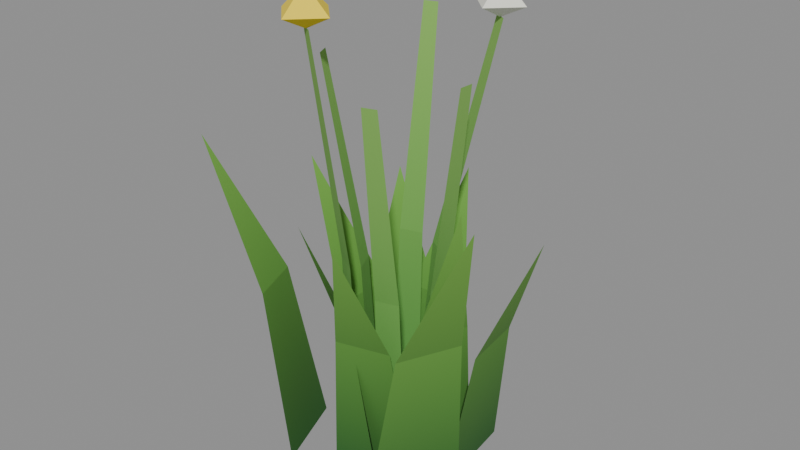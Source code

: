 # Source: herbe_03.blend  (saved by Blender 5.2.45; exported with 4.5.12 LTS)
import bpy
from mathutils import Matrix  # noqa: F401  (used for matrix-valued properties, if any)

bpy.ops.wm.read_factory_settings(use_empty=True)
scene = bpy.context.scene
scene.name = 'Scene'

# ---- materials (node trees are filled in below, after node groups)
mat_herbe_brin = bpy.data.materials.new('Herbe_brin')
mat_herbe_brin_003 = bpy.data.materials.new('Herbe_brin.003')

# ---- material node trees
mat_herbe_brin.use_nodes = True; mat_herbe_brin.node_tree.nodes.clear()
_N = mat_herbe_brin.node_tree.nodes; _L = mat_herbe_brin.node_tree.links
n0 = _N.new('ShaderNodeBsdfPrincipled'); n0.name = 'Principled BSDF'; n0.location = (-200, 100)
n0.inputs[2].default_value = 1.0
n0.inputs[10].default_value = 0.005
n1 = _N.new('ShaderNodeOutputMaterial'); n1.name = 'Material Output'; n1.location = (200, 100)
n2 = _N.new('ShaderNodeVertexColor'); n2.name = 'Color Attribute'; n2.location = (0, 0)
n2.layer_name = 'Col'
_L.new(n0.outputs[0], n1.inputs[0])
_L.new(n2.outputs[0], n0.inputs[0])
n1.is_active_output = True
mat_herbe_brin_003.use_nodes = True; mat_herbe_brin_003.node_tree.nodes.clear()
_N = mat_herbe_brin_003.node_tree.nodes; _L = mat_herbe_brin_003.node_tree.links
n0 = _N.new('ShaderNodeBsdfPrincipled'); n0.name = 'Principled BSDF'; n0.location = (-200, 100)
n0.inputs[2].default_value = 1.0
n0.inputs[10].default_value = 0.005
n1 = _N.new('ShaderNodeOutputMaterial'); n1.name = 'Material Output'; n1.location = (200, 100)
n2 = _N.new('ShaderNodeVertexColor'); n2.name = 'Color Attribute'; n2.location = (0, 0)
n2.layer_name = 'Col'
_L.new(n0.outputs[0], n1.inputs[0])
_L.new(n2.outputs[0], n0.inputs[0])
n1.is_active_output = True

# ---- meshes
me_herbe_01 = bpy.data.meshes.new('herbe_01')
me_herbe_01.from_pydata([(0.05137, -0.06254, 0.0), (0.08489, 0.04094, 0.0), (0.07026, -0.04865, 0.1939), (0.09204, 0.01861, 0.1939), (0.1112, -0.02474, 0.3525), (0.09463, -0.02185, 0.0), (0.08061, 0.09719, 0.0), (0.1155, 0.001726, 0.1695), (0.1064, 0.07911, 0.1695), (0.1647, 0.04675, 0.3081), (0.05178, 0.07337, 0.0), (-0.05522, 0.05232, 0.0), (0.02666, 0.1022, 0.1639), (-0.04288, 0.08849, 0.1639), (-0.02284, 0.1702, 0.2981), (-0.002888, 0.1126, 0.0), (-0.0859, 0.03634, 0.0), (-0.03528, 0.1187, 0.1582), (-0.08924, 0.06913, 0.1582), (-0.1035, 0.1388, 0.2877), (-0.01868, 0.06605, 0.0), (-0.02199, -0.04547, 0.0), (-0.05261, 0.04752, 0.1852), (-0.05477, -0.02497, 0.1852), (-0.1306, 0.01356, 0.3367), (-0.1092, 0.001218, 0.0), (-0.0736, -0.0958, 0.0), (-0.1356, -0.02772, 0.2069), (-0.1124, -0.09079, 0.2069), (-0.1992, -0.08683, 0.3761), (-0.0526, 0.01229, 0.0), (0.0358, -0.06732, 0.0), (-0.05229, -0.01848, 0.1683), (0.00517, -0.07023, 0.1683), (-0.05852, -0.08317, 0.306), (-0.03691, -0.05851, 0.0), (0.06026, -0.03274, 0.0), (-0.01317, -0.07938, 0.1795), (0.04999, -0.06263, 0.1795), (0.03392, -0.1295, 0.3263), (0.05678, -0.1138, 0.0), (0.1049, -0.008558, 0.0), (0.09802, -0.1104, 0.2153), (0.1293, -0.04198, 0.2153), (0.1893, -0.1108, 0.3915)], [], [(0, 1, 3), (0, 3, 2), (2, 3, 4), (5, 6, 8), (5, 8, 7), (7, 8, 9), (10, 11, 13), (10, 13, 12), (12, 13, 14), (15, 16, 18), (15, 18, 17), (17, 18, 19), (20, 21, 23), (20, 23, 22), (22, 23, 24), (25, 26, 28), (25, 28, 27), (27, 28, 29), (30, 31, 33), (30, 33, 32), (32, 33, 34), (35, 36, 38), (35, 38, 37), (37, 38, 39), (40, 41, 43), (40, 43, 42), (42, 43, 44)])
_ca = me_herbe_01.color_attributes.new('Col', 'FLOAT_COLOR', 'CORNER')
_ca.data.foreach_set('color', [0.025, 0.13, 0.02, 1.0, 0.025, 0.13, 0.02, 1.0, 0.1098, 0.2996, 0.04423, 1.0, 0.025, 0.13, 0.02, 1.0, 0.1098, 0.2996, 0.04423, 1.0, 0.1098, 0.2996, 0.04423, 1.0, 0.1098, 0.2996, 0.04423, 1.0, 0.1098, 0.2996, 0.04423, 1.0, 0.1792, 0.4384, 0.06406, 1.0, 0.025, 0.13, 0.02, 1.0, 0.025, 0.13, 0.02, 1.0, 0.09914, 0.2783, 0.04118, 1.0, 0.025, 0.13, 0.02, 1.0, 0.09914, 0.2783, 0.04118, 1.0, 0.09914, 0.2783, 0.04118, 1.0, 0.09914, 0.2783, 0.04118, 1.0, 0.09914, 0.2783, 0.04118, 1.0, 0.1598, 0.3996, 0.05851, 1.0, 0.025, 0.13, 0.02, 1.0, 0.025, 0.13, 0.02, 1.0, 0.09672, 0.2734, 0.04049, 1.0, 0.025, 0.13, 0.02, 1.0, 0.09672, 0.2734, 0.04049, 1.0, 0.09672, 0.2734, 0.04049, 1.0, 0.09672, 0.2734, 0.04049, 1.0, 0.09672, 0.2734, 0.04049, 1.0, 0.1554, 0.3908, 0.05726, 1.0, 0.025, 0.13, 0.02, 1.0, 0.025, 0.13, 0.02, 1.0, 0.09422, 0.2684, 0.03978, 1.0, 0.025, 0.13, 0.02, 1.0, 0.09422, 0.2684, 0.03978, 1.0, 0.09422, 0.2684, 0.03978, 1.0, 0.09422, 0.2684, 0.03978, 1.0, 0.09422, 0.2684, 0.03978, 1.0, 0.1509, 0.3817, 0.05596, 1.0, 0.025, 0.13, 0.02, 1.0, 0.025, 0.13, 0.02, 1.0, 0.106, 0.2921, 0.04315, 1.0, 0.025, 0.13, 0.02, 1.0, 0.106, 0.2921, 0.04315, 1.0, 0.106, 0.2921, 0.04315, 1.0, 0.106, 0.2921, 0.04315, 1.0, 0.106, 0.2921, 0.04315, 1.0, 0.1723, 0.4246, 0.06209, 1.0, 0.025, 0.13, 0.02, 1.0, 0.025, 0.13, 0.02, 1.0, 0.1155, 0.311, 0.04586, 1.0, 0.025, 0.13, 0.02, 1.0, 0.1155, 0.311, 0.04586, 1.0, 0.1155, 0.311, 0.04586, 1.0, 0.1155, 0.311, 0.04586, 1.0, 0.1155, 0.311, 0.04586, 1.0, 0.1895, 0.4591, 0.06701, 1.0, 0.025, 0.13, 0.02, 1.0, 0.025, 0.13, 0.02, 1.0, 0.09864, 0.2773, 0.04104, 1.0, 0.025, 0.13, 0.02, 1.0, 0.09864, 0.2773, 0.04104, 1.0, 0.09864, 0.2773, 0.04104, 1.0, 0.09864, 0.2773, 0.04104, 1.0, 0.09864, 0.2773, 0.04104, 1.0, 0.1589, 0.3978, 0.05825, 1.0, 0.025, 0.13, 0.02, 1.0, 0.025, 0.13, 0.02, 1.0, 0.1035, 0.287, 0.04243, 1.0, 0.025, 0.13, 0.02, 1.0, 0.1035, 0.287, 0.04243, 1.0, 0.1035, 0.287, 0.04243, 1.0, 0.1035, 0.287, 0.04243, 1.0, 0.1035, 0.287, 0.04243, 1.0, 0.1678, 0.4155, 0.06079, 1.0, 0.025, 0.13, 0.02, 1.0, 0.025, 0.13, 0.02, 1.0, 0.1192, 0.3184, 0.04691, 1.0, 0.025, 0.13, 0.02, 1.0, 0.1192, 0.3184, 0.04691, 1.0, 0.1192, 0.3184, 0.04691, 1.0, 0.1192, 0.3184, 0.04691, 1.0, 0.1192, 0.3184, 0.04691, 1.0, 0.1963, 0.4725, 0.06893, 1.0])
me_herbe_01.materials.append(mat_herbe_brin)
me_herbe_01.update()
me_herbe_03 = bpy.data.meshes.new('herbe_03')
me_herbe_03.from_pydata([(0.04925, -0.00802, 0.0), (0.05137, 0.02591, 0.0), (0.05942, -0.005644, 0.2364), (0.06117, 0.02229, 0.2364), (0.08973, -0.002031, 0.4728), (0.09079, 0.01494, 0.4728), (0.02831, 0.02159, 0.0), (-0.0006228, 0.03944, 0.0), (0.03707, 0.04151, 0.257), (0.01325, 0.05621, 0.257), (0.06634, 0.09943, 0.514), (0.05187, 0.1084, 0.514), (-0.002682, 0.05143, 0.0), (-0.03515, 0.04134, 0.0), (-0.01091, 0.0678, 0.2547), (-0.03764, 0.0595, 0.2547), (-0.03225, 0.118, 0.5095), (-0.04848, 0.1129, 0.5095), (-0.02638, 0.01342, 0.0), (-0.01269, -0.0177, 0.0), (-0.03797, 0.005039, 0.2415), (-0.0267, -0.02058, 0.2415), (-0.07415, -0.01688, 0.483), (-0.06731, -0.03244, 0.483), (-0.0297, -0.03349, 0.0), (3.552e-05, -0.04997, 0.0), (-0.0326, -0.04491, 0.2633), (-0.008117, -0.05848, 0.2633), (-0.04436, -0.07748, 0.5266), (-0.02949, -0.08572, 0.5266), (0.01626, -0.04329, 0.0), (0.04876, -0.03332, 0.0), (0.02293, -0.05479, 0.2334), (0.04969, -0.04659, 0.2334), (0.03958, -0.09035, 0.4668), (0.05583, -0.08536, 0.4668), (-0.00493, -0.0816, 0.5416), (-0.06893, -0.0816, 0.5416), (-0.03693, -0.0496, 0.5416), (-0.03693, -0.1136, 0.5416), (-0.03693, -0.0816, 0.5704), (-0.03693, -0.0816, 0.5256), (0.09111, 0.1039, 0.529), (0.02711, 0.1039, 0.529), (0.05911, 0.1359, 0.529), (0.05911, 0.07189, 0.529), (0.05911, 0.1039, 0.5578), (0.05911, 0.1039, 0.513)], [], [(0, 1, 3), (0, 3, 2), (2, 3, 5), (2, 5, 4), (6, 9, 7), (6, 8, 9), (8, 11, 9), (8, 10, 11), (12, 13, 15), (12, 15, 14), (14, 15, 17), (14, 17, 16), (18, 21, 19), (18, 20, 21), (20, 23, 21), (20, 22, 23), (24, 25, 27), (24, 27, 26), (26, 27, 29), (26, 29, 28), (30, 31, 33), (30, 33, 32), (32, 33, 35), (32, 35, 34), (36, 38, 40), (38, 37, 40), (37, 39, 40), (39, 36, 40), (38, 36, 41), (37, 38, 41), (39, 37, 41), (36, 39, 41), (42, 44, 46), (44, 43, 46), (43, 45, 46), (45, 42, 46), (44, 42, 47), (43, 44, 47), (45, 43, 47), (42, 45, 47)])
_ca = me_herbe_03.color_attributes.new('Col', 'FLOAT_COLOR', 'CORNER')
_ca.data.foreach_set('color', [0.085, 0.32, 0.055, 1.0, 0.085, 0.32, 0.055, 1.0, 0.1516, 0.3888, 0.07434, 1.0, 0.085, 0.32, 0.055, 1.0, 0.1516, 0.3888, 0.07434, 1.0, 0.1516, 0.3888, 0.07434, 1.0, 0.1516, 0.3888, 0.07434, 1.0, 0.1516, 0.3888, 0.07434, 1.0, 0.2182, 0.4575, 0.09368, 1.0, 0.1516, 0.3888, 0.07434, 1.0, 0.2182, 0.4575, 0.09368, 1.0, 0.2182, 0.4575, 0.09368, 1.0, 0.085, 0.32, 0.055, 1.0, 0.1574, 0.3948, 0.07603, 1.0, 0.085, 0.32, 0.055, 1.0, 0.085, 0.32, 0.055, 1.0, 0.1574, 0.3948, 0.07603, 1.0, 0.1574, 0.3948, 0.07603, 1.0, 0.1574, 0.3948, 0.07603, 1.0, 0.2298, 0.4695, 0.09705, 1.0, 0.1574, 0.3948, 0.07603, 1.0, 0.1574, 0.3948, 0.07603, 1.0, 0.2298, 0.4695, 0.09705, 1.0, 0.2298, 0.4695, 0.09705, 1.0, 0.085, 0.32, 0.055, 1.0, 0.085, 0.32, 0.055, 1.0, 0.1568, 0.3941, 0.07584, 1.0, 0.085, 0.32, 0.055, 1.0, 0.1568, 0.3941, 0.07584, 1.0, 0.1568, 0.3941, 0.07584, 1.0, 0.1568, 0.3941, 0.07584, 1.0, 0.1568, 0.3941, 0.07584, 1.0, 0.2286, 0.4682, 0.09668, 1.0, 0.1568, 0.3941, 0.07584, 1.0, 0.2286, 0.4682, 0.09668, 1.0, 0.2286, 0.4682, 0.09668, 1.0, 0.085, 0.32, 0.055, 1.0, 0.1531, 0.3903, 0.07476, 1.0, 0.085, 0.32, 0.055, 1.0, 0.085, 0.32, 0.055, 1.0, 0.1531, 0.3903, 0.07476, 1.0, 0.1531, 0.3903, 0.07476, 1.0, 0.1531, 0.3903, 0.07476, 1.0, 0.2211, 0.4605, 0.09452, 1.0, 0.1531, 0.3903, 0.07476, 1.0, 0.1531, 0.3903, 0.07476, 1.0, 0.2211, 0.4605, 0.09452, 1.0, 0.2211, 0.4605, 0.09452, 1.0, 0.085, 0.32, 0.055, 1.0, 0.085, 0.32, 0.055, 1.0, 0.1592, 0.3966, 0.07654, 1.0, 0.085, 0.32, 0.055, 1.0, 0.1592, 0.3966, 0.07654, 1.0, 0.1592, 0.3966, 0.07654, 1.0, 0.1592, 0.3966, 0.07654, 1.0, 0.1592, 0.3966, 0.07654, 1.0, 0.2334, 0.4732, 0.09809, 1.0, 0.1592, 0.3966, 0.07654, 1.0, 0.2334, 0.4732, 0.09809, 1.0, 0.2334, 0.4732, 0.09809, 1.0, 0.085, 0.32, 0.055, 1.0, 0.085, 0.32, 0.055, 1.0, 0.1508, 0.3879, 0.0741, 1.0, 0.085, 0.32, 0.055, 1.0, 0.1508, 0.3879, 0.0741, 1.0, 0.1508, 0.3879, 0.0741, 1.0, 0.1508, 0.3879, 0.0741, 1.0, 0.1508, 0.3879, 0.0741, 1.0, 0.2165, 0.4558, 0.09319, 1.0, 0.1508, 0.3879, 0.0741, 1.0, 0.2165, 0.4558, 0.09319, 1.0, 0.2165, 0.4558, 0.09319, 1.0, 0.95, 0.72, 0.04, 1.0, 0.95, 0.72, 0.04, 1.0, 0.95, 0.72, 0.04, 1.0, 0.95, 0.72, 0.04, 1.0, 0.95, 0.72, 0.04, 1.0, 0.95, 0.72, 0.04, 1.0, 0.95, 0.72, 0.04, 1.0, 0.95, 0.72, 0.04, 1.0, 0.95, 0.72, 0.04, 1.0, 0.95, 0.72, 0.04, 1.0, 0.95, 0.72, 0.04, 1.0, 0.95, 0.72, 0.04, 1.0, 0.95, 0.72, 0.04, 1.0, 0.95, 0.72, 0.04, 1.0, 0.95, 0.72, 0.04, 1.0, 0.95, 0.72, 0.04, 1.0, 0.95, 0.72, 0.04, 1.0, 0.95, 0.72, 0.04, 1.0, 0.95, 0.72, 0.04, 1.0, 0.95, 0.72, 0.04, 1.0, 0.95, 0.72, 0.04, 1.0, 0.95, 0.72, 0.04, 1.0, 0.95, 0.72, 0.04, 1.0, 0.95, 0.72, 0.04, 1.0, 0.85, 0.85, 0.75, 1.0, 0.85, 0.85, 0.75, 1.0, 0.85, 0.85, 0.75, 1.0, 0.85, 0.85, 0.75, 1.0, 0.85, 0.85, 0.75, 1.0, 0.85, 0.85, 0.75, 1.0, 0.85, 0.85, 0.75, 1.0, 0.85, 0.85, 0.75, 1.0, 0.85, 0.85, 0.75, 1.0, 0.85, 0.85, 0.75, 1.0, 0.85, 0.85, 0.75, 1.0, 0.85, 0.85, 0.75, 1.0, 0.85, 0.85, 0.75, 1.0, 0.85, 0.85, 0.75, 1.0, 0.85, 0.85, 0.75, 1.0, 0.85, 0.85, 0.75, 1.0, 0.85, 0.85, 0.75, 1.0, 0.85, 0.85, 0.75, 1.0, 0.85, 0.85, 0.75, 1.0, 0.85, 0.85, 0.75, 1.0, 0.85, 0.85, 0.75, 1.0, 0.85, 0.85, 0.75, 1.0, 0.85, 0.85, 0.75, 1.0, 0.85, 0.85, 0.75, 1.0])
me_herbe_03.materials.append(mat_herbe_brin_003)
me_herbe_03.update()

# ---- objects
ob_herbe_01 = bpy.data.objects.new('herbe_01', me_herbe_01)
ob_herbe_03 = bpy.data.objects.new('herbe_03', me_herbe_03)

# ---- transforms, parenting, visibility, modifiers, constraints
ob_herbe_01.location = (0.0, 0.0, 0.0)
ob_herbe_03.location = (0.0, 0.0, 0.0)

# ---- collection membership
scene.collection.objects.link(ob_herbe_01)
scene.collection.objects.link(ob_herbe_03)

# ---- scene / render settings (as saved in the file)
scene.frame_start = 1; scene.frame_end = 250; scene.frame_set(1)
scene.render.engine = 'BLENDER_EEVEE_NEXT'
scene.render.bake_bias = 0.0
scene.render.bake_samples = 0
scene.render.compositor_device = 'GPU'
scene.eevee.use_volume_custom_range = False
scene.eevee.fast_gi_thickness_near = 0.1
scene.eevee.fast_gi_thickness_far = 0.0
scene.eevee.ray_tracing_options.screen_trace_thickness = 0.1
bpy.context.view_layer.update()

# ---- added for rendering (the .blend has no active camera and no usable light): camera, sun + grey world if the file has none
cam_auto = bpy.data.cameras.new('AutoCamera')
cam_auto.lens = 50.0
cam_auto.sensor_width = 36.0
cam_auto.clip_end = 1000.0
ob_auto_camera = bpy.data.objects.new('AutoCamera', cam_auto)
scene.collection.objects.link(ob_auto_camera)
ob_auto_camera.location = (0.691257, -0.815094, 0.842186)
ob_auto_camera.rotation_euler = (1.09748, -7.21219e-08, 0.694738)
scene.camera = ob_auto_camera
light_auto_sun = bpy.data.lights.new('AutoSun', 'SUN')
light_auto_sun.energy = 3.0
light_auto_sun.angle = 0.0523599
ob_auto_sun = bpy.data.objects.new('AutoSun', light_auto_sun)
scene.collection.objects.link(ob_auto_sun)
ob_auto_sun.rotation_euler = (0.872665, 0.174533, 0.523599)
if scene.world is None:
    world_auto = bpy.data.worlds.new('AutoWorld')
    world_auto.color = (0.3, 0.3, 0.3)
    scene.world = world_auto
bpy.context.view_layer.update()
